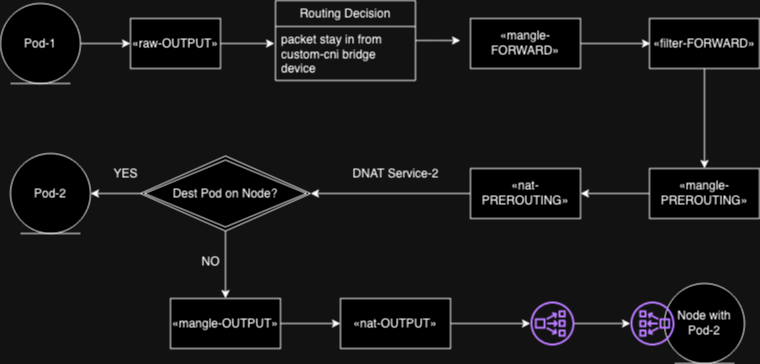

The diagram above was exported from draw.io. Its source (the exported page's mxGraphModel, read from the mxfile embedded in the PNG):
<mxGraphModel dx="954" dy="1072" grid="1" gridSize="10" guides="1" tooltips="1" connect="1" arrows="1" fold="1" page="1" pageScale="1" pageWidth="850" pageHeight="1100" math="0" shadow="0">
  <root>
    <mxCell id="0" />
    <mxCell id="1" parent="0" />
    <mxCell id="2" style="edgeStyle=orthogonalEdgeStyle;rounded=0;orthogonalLoop=1;jettySize=auto;html=1;entryX=-0.007;entryY=0.315;entryDx=0;entryDy=0;entryPerimeter=0;" edge="1" source="3" target="8" parent="1">
      <mxGeometry relative="1" as="geometry" />
    </mxCell>
    <mxCell id="3" value="«raw-OUTPUT»" style="html=1;whiteSpace=wrap;" vertex="1" parent="1">
      <mxGeometry x="160" y="400" width="90" height="50" as="geometry" />
    </mxCell>
    <mxCell id="4" style="edgeStyle=orthogonalEdgeStyle;rounded=0;orthogonalLoop=1;jettySize=auto;html=1;entryX=0;entryY=0.5;entryDx=0;entryDy=0;" edge="1" source="5" target="3" parent="1">
      <mxGeometry relative="1" as="geometry" />
    </mxCell>
    <mxCell id="5" value="Pod-1" style="ellipse;shape=umlEntity;whiteSpace=wrap;html=1;" vertex="1" parent="1">
      <mxGeometry x="30" y="385" width="80" height="80" as="geometry" />
    </mxCell>
    <mxCell id="6" style="edgeStyle=orthogonalEdgeStyle;rounded=0;orthogonalLoop=1;jettySize=auto;html=1;" edge="1" source="7" parent="1">
      <mxGeometry relative="1" as="geometry">
        <mxPoint x="490" y="422" as="targetPoint" />
      </mxGeometry>
    </mxCell>
    <mxCell id="7" value="Routing Decision" style="swimlane;fontStyle=0;childLayout=stackLayout;horizontal=1;startSize=26;fillColor=none;horizontalStack=0;resizeParent=1;resizeParentMax=0;resizeLast=0;collapsible=1;marginBottom=0;whiteSpace=wrap;html=1;" vertex="1" parent="1">
      <mxGeometry x="305" y="382" width="140" height="80" as="geometry" />
    </mxCell>
    <mxCell id="8" value="packet stay in from custom-cni bridge device" style="text;strokeColor=none;fillColor=none;align=left;verticalAlign=top;spacingLeft=4;spacingRight=4;overflow=hidden;rotatable=0;points=[[0,0.5],[1,0.5]];portConstraint=eastwest;whiteSpace=wrap;html=1;" vertex="1" parent="7">
      <mxGeometry y="26" width="140" height="54" as="geometry" />
    </mxCell>
    <mxCell id="9" style="edgeStyle=orthogonalEdgeStyle;rounded=0;orthogonalLoop=1;jettySize=auto;html=1;" edge="1" source="10" parent="1">
      <mxGeometry relative="1" as="geometry">
        <mxPoint x="680" y="425" as="targetPoint" />
      </mxGeometry>
    </mxCell>
    <mxCell id="10" value="«mangle-FORWARD»" style="html=1;whiteSpace=wrap;" vertex="1" parent="1">
      <mxGeometry x="500" y="400" width="110" height="50" as="geometry" />
    </mxCell>
    <mxCell id="11" style="edgeStyle=orthogonalEdgeStyle;rounded=0;orthogonalLoop=1;jettySize=auto;html=1;entryX=0.5;entryY=0;entryDx=0;entryDy=0;" edge="1" source="12" target="15" parent="1">
      <mxGeometry relative="1" as="geometry" />
    </mxCell>
    <mxCell id="12" value="«filter-FORWARD»" style="html=1;whiteSpace=wrap;" vertex="1" parent="1">
      <mxGeometry x="679" y="400" width="110" height="50" as="geometry" />
    </mxCell>
    <mxCell id="13" value="Pod-2" style="ellipse;shape=umlEntity;whiteSpace=wrap;html=1;" vertex="1" parent="1">
      <mxGeometry x="40" y="535" width="80" height="80" as="geometry" />
    </mxCell>
    <mxCell id="14" style="edgeStyle=orthogonalEdgeStyle;rounded=0;orthogonalLoop=1;jettySize=auto;html=1;" edge="1" source="15" target="17" parent="1">
      <mxGeometry relative="1" as="geometry" />
    </mxCell>
    <mxCell id="15" value="«mangle-PREROUTING»" style="html=1;whiteSpace=wrap;" vertex="1" parent="1">
      <mxGeometry x="679" y="550" width="110" height="50" as="geometry" />
    </mxCell>
    <mxCell id="16" style="edgeStyle=orthogonalEdgeStyle;rounded=0;orthogonalLoop=1;jettySize=auto;html=1;" edge="1" source="17" target="21" parent="1">
      <mxGeometry relative="1" as="geometry" />
    </mxCell>
    <mxCell id="17" value="«nat-PREROUTING»" style="html=1;whiteSpace=wrap;" vertex="1" parent="1">
      <mxGeometry x="500" y="550" width="110" height="50" as="geometry" />
    </mxCell>
    <mxCell id="18" value="DNAT Service-2" style="text;html=1;align=center;verticalAlign=middle;resizable=0;points=[];autosize=1;strokeColor=none;fillColor=none;" vertex="1" parent="1">
      <mxGeometry x="370" y="540" width="110" height="30" as="geometry" />
    </mxCell>
    <mxCell id="19" style="edgeStyle=orthogonalEdgeStyle;rounded=0;orthogonalLoop=1;jettySize=auto;html=1;" edge="1" source="21" target="13" parent="1">
      <mxGeometry relative="1" as="geometry" />
    </mxCell>
    <mxCell id="20" style="edgeStyle=orthogonalEdgeStyle;rounded=0;orthogonalLoop=1;jettySize=auto;html=1;entryX=0.5;entryY=0;entryDx=0;entryDy=0;" edge="1" source="21" target="24" parent="1">
      <mxGeometry relative="1" as="geometry" />
    </mxCell>
    <mxCell id="21" value="Dest Pod on Node?" style="shape=rhombus;double=1;perimeter=rhombusPerimeter;whiteSpace=wrap;html=1;align=center;" vertex="1" parent="1">
      <mxGeometry x="170" y="537.5" width="170" height="75" as="geometry" />
    </mxCell>
    <mxCell id="22" value="YES" style="text;html=1;align=center;verticalAlign=middle;resizable=0;points=[];autosize=1;strokeColor=none;fillColor=none;" vertex="1" parent="1">
      <mxGeometry x="130" y="540" width="50" height="30" as="geometry" />
    </mxCell>
    <mxCell id="23" style="edgeStyle=orthogonalEdgeStyle;rounded=0;orthogonalLoop=1;jettySize=auto;html=1;" edge="1" source="24" target="26" parent="1">
      <mxGeometry relative="1" as="geometry" />
    </mxCell>
    <mxCell id="24" value="«mangle-OUTPUT»" style="html=1;whiteSpace=wrap;" vertex="1" parent="1">
      <mxGeometry x="200" y="680" width="110" height="50" as="geometry" />
    </mxCell>
    <mxCell id="25" style="edgeStyle=orthogonalEdgeStyle;rounded=0;orthogonalLoop=1;jettySize=auto;html=1;" edge="1" source="26" target="29" parent="1">
      <mxGeometry relative="1" as="geometry" />
    </mxCell>
    <mxCell id="26" value="«nat-OUTPUT»" style="html=1;whiteSpace=wrap;" vertex="1" parent="1">
      <mxGeometry x="370" y="680" width="110" height="50" as="geometry" />
    </mxCell>
    <mxCell id="27" value="NO" style="text;html=1;align=center;verticalAlign=middle;resizable=0;points=[];autosize=1;strokeColor=none;fillColor=none;" vertex="1" parent="1">
      <mxGeometry x="220" y="628" width="40" height="30" as="geometry" />
    </mxCell>
    <mxCell id="28" style="edgeStyle=orthogonalEdgeStyle;rounded=0;orthogonalLoop=1;jettySize=auto;html=1;" edge="1" source="29" target="31" parent="1">
      <mxGeometry relative="1" as="geometry" />
    </mxCell>
    <mxCell id="29" value="" style="sketch=0;outlineConnect=0;fontColor=#232F3E;gradientColor=none;fillColor=#8C4FFF;strokeColor=none;dashed=0;verticalLabelPosition=bottom;verticalAlign=top;align=center;html=1;fontSize=12;fontStyle=0;aspect=fixed;pointerEvents=1;shape=mxgraph.aws4.network_load_balancer;direction=east;" vertex="1" parent="1">
      <mxGeometry x="560" y="683" width="44" height="44" as="geometry" />
    </mxCell>
    <mxCell id="30" value="Node with Pod-2" style="ellipse;shape=umlEntity;whiteSpace=wrap;html=1;" vertex="1" parent="1">
      <mxGeometry x="694" y="665" width="80" height="80" as="geometry" />
    </mxCell>
    <mxCell id="31" value="" style="sketch=0;outlineConnect=0;fontColor=#232F3E;gradientColor=none;fillColor=#8C4FFF;strokeColor=none;dashed=0;verticalLabelPosition=bottom;verticalAlign=top;align=center;html=1;fontSize=12;fontStyle=0;aspect=fixed;pointerEvents=1;shape=mxgraph.aws4.network_load_balancer;direction=west;" vertex="1" parent="1">
      <mxGeometry x="660" y="683" width="44" height="44" as="geometry" />
    </mxCell>
  </root>
</mxGraphModel>